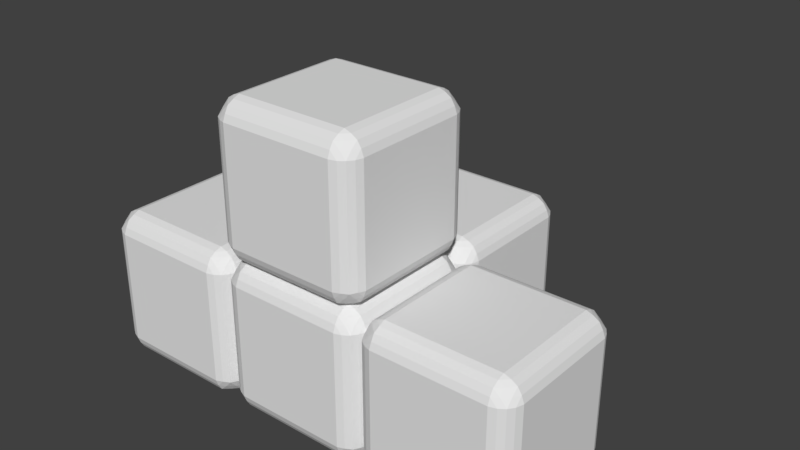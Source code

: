 # Source: m.blend  (saved by Blender 2.79.0; exported with 4.5.12 LTS)
import bpy
from mathutils import Matrix  # noqa: F401  (used for matrix-valued properties, if any)

bpy.ops.wm.read_factory_settings(use_empty=True)
scene = bpy.context.scene
scene.name = 'Scene'

# ---- collections
col_collection_1 = bpy.data.collections.new('Collection 1'); scene.collection.children.link(col_collection_1)

# ---- world
world_world = bpy.data.worlds.new('World'); scene.world = world_world
world_world.color = (0.05088, 0.05088, 0.05088)
world_world.use_sun_shadow = False
world_world.sun_shadow_jitter_overblur = 0.0
world_world.cycles.sampling_method = 'MANUAL'

# ---- meshes
me_plane_003 = bpy.data.meshes.new('Plane.003')
me_plane_003.from_pydata([(-0.7503, 1.0, -0.75), (0.7497, 1.0, -0.75), (-0.7503, 1.0, 0.75), (0.7497, 1.0, 0.75), (-1.0, -0.75, 0.75), (-1.0, -0.75, -0.75), (-1.0, 0.75, 0.75), (-1.0, 0.75, -0.75), (-0.7503, -1.0, -0.75), (0.7497, -1.0, -0.75), (-0.7503, -1.0, 0.75), (0.7497, -1.0, 0.75), (-0.7503, -0.75, 1.0), (0.7497, -0.75, 1.0), (-0.7503, 0.75, 1.0), (0.7497, 0.75, 1.0), (-0.8392, -0.75, 0.968), (0.8386, -0.75, 0.968), (-0.8392, 0.75, 0.968), (0.8386, 0.75, 0.968), (-0.919, -0.75, 0.9187), (0.9185, -0.75, 0.9187), (-0.919, 0.75, 0.9187), (0.9185, 0.75, 0.9187), (-0.7459, -0.968, 0.8389), (0.7497, -0.968, 0.8389), (-0.7459, 0.9679, 0.8389), (0.7497, 0.9679, 0.8389), (-0.7459, -0.8389, 0.968), (0.7497, -0.8389, 0.968), (-0.7459, 0.8389, 0.968), (0.7497, 0.8389, 0.968), (-0.7503, -0.9188, 0.9187), (0.7497, -0.9188, 0.9187), (-0.7503, 0.9187, 0.9187), (0.7497, 0.9187, 0.9187), (-0.9682, -0.75, 0.8389), (0.9677, -0.75, 0.8389), (-0.9682, 0.75, 0.8389), (0.9677, 0.75, 0.8389), (-0.7503, 0.75, -1.0), (0.7497, 0.75, -1.0), (-0.7503, -0.75, -1.0), (0.7497, -0.75, -1.0), (-0.8392, 0.75, -0.968), (0.8386, 0.75, -0.968), (-0.8392, -0.75, -0.968), (0.8386, -0.75, -0.968), (-0.919, 0.75, -0.9187), (0.9185, 0.75, -0.9187), (-0.919, -0.75, -0.9187), (0.9185, -0.75, -0.9187), (-0.7459, 0.9679, -0.8389), (0.7497, 0.9679, -0.8389), (-0.7459, -0.968, -0.8389), (0.7497, -0.968, -0.8389), (-0.7459, 0.8389, -0.968), (0.7497, 0.8389, -0.968), (-0.7459, -0.8389, -0.968), (0.7497, -0.8389, -0.968), (-0.7503, 0.9187, -0.9187), (0.7497, 0.9187, -0.9187), (-0.7503, -0.9188, -0.9187), (0.7497, -0.9188, -0.9187), (-0.9682, 0.75, -0.8389), (0.9677, 0.75, -0.8389), (-0.9682, -0.75, -0.8389), (0.9677, -0.75, -0.8389), (-0.8392, 0.9679, -0.7456), (-0.9682, 0.8389, 0.7456), (-0.8392, 0.9679, 0.7456), (-0.9682, 0.8389, -0.7456), (-0.919, 0.9187, -0.75), (-0.919, 0.9187, 0.75), (-0.9697, -0.8377, 0.7456), (-0.9205, -0.9175, 0.75), (-0.8392, -0.968, 0.7456), (-0.9682, -0.8389, -0.7456), (-0.919, -0.9188, -0.75), (-0.8392, -0.968, -0.7456), (0.8386, -0.968, -0.7456), (0.8386, -0.968, 0.7456), (0.9677, -0.8389, -0.7456), (0.9677, -0.8389, 0.7456), (0.9185, -0.9188, -0.75), (0.9185, -0.9188, 0.75), (0.9185, 0.9187, 0.75), (0.9185, 0.9187, -0.75), (0.8386, 0.9679, 0.7456), (0.8386, 0.9679, -0.7456), (0.9677, 0.8389, 0.7456), (0.9677, 0.8389, -0.7456), (-0.919, -0.8389, -0.8389), (-0.8392, -0.8389, 0.9187), (-0.919, -0.8389, 0.8389), (-0.8392, -0.9188, 0.8389), (-0.8392, -0.8389, -0.9187), (-0.8392, -0.9188, -0.8389), (0.8386, 0.8389, 0.9187), (0.8386, -0.8389, 0.9187), (-0.8392, 0.8389, 0.9187), (0.8386, -0.8389, -0.9187), (0.8386, 0.8389, -0.9187), (-0.8392, 0.8389, -0.9187), (-0.919, 0.8389, -0.8389), (-0.8392, 0.9187, -0.8389), (-0.8392, 0.9187, 0.8389), (-0.919, 0.8389, 0.8389), (0.8386, -0.9188, 0.8389), (0.9185, -0.8389, 0.8389), (0.8386, -0.9188, -0.8389), (0.9185, -0.8389, -0.8389), (0.8386, 0.9187, 0.8389), (0.9185, 0.8389, 0.8389), (0.8386, 0.9187, -0.8389), (0.9185, 0.8389, -0.8389), (3.0, -0.75, 0.75), (3.0, -0.75, -0.75), (3.0, 0.75, 0.75), (3.0, 0.75, -0.75), (0.9997, -0.75, 0.75), (0.9997, -0.75, -0.75), (0.9997, 0.75, 0.75), (0.9997, 0.75, -0.75), (1.25, -1.0, -0.75), (2.75, -1.0, -0.75), (1.25, -1.0, 0.75), (2.75, -1.0, 0.75), (1.161, -0.75, 0.968), (2.839, -0.75, 0.968), (1.161, 0.75, 0.968), (2.839, 0.75, 0.968), (1.081, -0.75, 0.9187), (2.918, -0.75, 0.9187), (1.081, 0.75, 0.9187), (2.918, 0.75, 0.9187), (1.254, -0.968, 0.8389), (2.75, -0.968, 0.8389), (1.254, 0.9679, 0.8389), (2.75, 0.9679, 0.8389), (1.254, -0.8389, 0.968), (2.75, -0.8389, 0.968), (1.254, 0.8389, 0.968), (2.75, 0.8389, 0.968), (1.25, -0.9188, 0.9187), (2.75, -0.9188, 0.9187), (1.25, 0.9187, 0.9187), (2.75, 0.9187, 0.9187), (1.032, -0.75, 0.8389), (2.968, -0.75, 0.8389), (1.032, 0.75, 0.8389), (2.968, 0.75, 0.8389), (1.25, 0.75, -1.0), (2.75, 0.75, -1.0), (1.25, -0.75, -1.0), (2.75, -0.75, -1.0), (1.161, 0.75, -0.968), (2.839, 0.75, -0.968), (1.161, -0.75, -0.968), (2.839, -0.75, -0.968), (1.081, 0.75, -0.9187), (2.918, 0.75, -0.9187), (1.081, -0.75, -0.9187), (2.918, -0.75, -0.9187), (1.254, 0.9679, -0.8389), (2.75, 0.9679, -0.8389), (1.254, -0.968, -0.8389), (2.75, -0.968, -0.8389), (1.254, 0.8389, -0.968), (2.75, 0.8389, -0.968), (1.254, -0.8389, -0.968), (2.75, -0.8389, -0.968), (1.25, 0.9187, -0.9187), (2.75, 0.9187, -0.9187), (1.25, -0.9188, -0.9187), (2.75, -0.9188, -0.9187), (1.032, 0.75, -0.8389), (2.968, 0.75, -0.8389), (1.032, -0.75, -0.8389), (2.968, -0.75, -0.8389), (1.161, 0.9679, -0.7456), (1.032, 0.8389, 0.7456), (1.161, 0.9679, 0.7456), (1.032, 0.8389, -0.7456), (1.081, 0.9187, -0.75), (1.081, 0.9187, 0.75), (1.03, -0.8377, 0.7456), (1.079, -0.9175, 0.75), (1.161, -0.968, 0.7456), (1.032, -0.8389, -0.7456), (1.081, -0.9188, -0.75), (1.161, -0.968, -0.7456), (2.839, -0.968, -0.7456), (2.839, -0.968, 0.7456), (2.968, -0.8389, -0.7456), (2.968, -0.8389, 0.7456), (2.918, -0.9188, -0.75), (2.918, -0.9188, 0.75), (2.918, 0.9187, 0.75), (2.918, 0.9187, -0.75), (2.839, 0.9679, 0.7456), (2.839, 0.9679, -0.7456), (2.968, 0.8389, 0.7456), (2.968, 0.8389, -0.7456), (1.081, -0.8389, -0.8389), (1.161, -0.8389, 0.9187), (1.081, -0.8389, 0.8389), (1.161, -0.9188, 0.8389), (1.161, -0.8389, -0.9187), (1.161, -0.9188, -0.8389), (2.839, 0.8389, 0.9187), (2.839, -0.8389, 0.9187), (1.161, 0.8389, 0.9187), (2.839, -0.8389, -0.9187), (2.839, 0.8389, -0.9187), (1.161, 0.8389, -0.9187), (1.081, 0.8389, -0.8389), (1.161, 0.9187, -0.8389), (1.161, 0.9187, 0.8389), (1.081, 0.8389, 0.8389), (2.839, -0.9188, 0.8389), (2.918, -0.8389, 0.8389), (2.839, -0.9188, -0.8389), (2.918, -0.8389, -0.8389), (2.839, 0.9187, 0.8389), (2.918, 0.8389, 0.8389), (2.839, 0.9187, -0.8389), (2.918, 0.8389, -0.8389), (3.25, 1.0, -0.75), (4.75, 1.0, -0.75), (3.25, 1.0, 0.75), (4.75, 1.0, 0.75), (5.0, -0.75, 0.75), (5.0, -0.75, -0.75), (5.0, 0.75, 0.75), (5.0, 0.75, -0.75), (3.25, -1.0, -0.75), (4.75, -1.0, -0.75), (3.25, -1.0, 0.75), (4.75, -1.0, 0.75), (3.25, -0.75, 1.0), (4.75, -0.75, 1.0), (3.25, 0.75, 1.0), (4.75, 0.75, 1.0), (3.161, -0.75, 0.968), (4.839, -0.75, 0.968), (3.161, 0.75, 0.968), (4.839, 0.75, 0.968), (3.081, -0.75, 0.9187), (4.918, -0.75, 0.9187), (3.081, 0.75, 0.9187), (4.918, 0.75, 0.9187), (3.254, -0.968, 0.8389), (4.75, -0.968, 0.8389), (3.254, 0.9679, 0.8389), (4.75, 0.9679, 0.8389), (3.254, -0.8389, 0.968), (4.75, -0.8389, 0.968), (3.254, 0.8389, 0.968), (4.75, 0.8389, 0.968), (3.25, -0.9188, 0.9187), (4.75, -0.9188, 0.9187), (3.25, 0.9187, 0.9187), (4.75, 0.9187, 0.9187), (3.032, -0.75, 0.8389), (4.968, -0.75, 0.8389), (3.032, 0.75, 0.8389), (4.968, 0.75, 0.8389), (3.25, 0.75, -1.0), (4.75, 0.75, -1.0), (3.25, -0.75, -1.0), (4.75, -0.75, -1.0), (3.161, 0.75, -0.968), (4.839, 0.75, -0.968), (3.161, -0.75, -0.968), (4.839, -0.75, -0.968), (3.081, 0.75, -0.9187), (4.918, 0.75, -0.9187), (3.081, -0.75, -0.9187), (4.918, -0.75, -0.9187), (3.254, 0.9679, -0.8389), (4.75, 0.9679, -0.8389), (3.254, -0.968, -0.8389), (4.75, -0.968, -0.8389), (3.254, 0.8389, -0.968), (4.75, 0.8389, -0.968), (3.254, -0.8389, -0.968), (4.75, -0.8389, -0.968), (3.25, 0.9187, -0.9187), (4.75, 0.9187, -0.9187), (3.25, -0.9188, -0.9187), (4.75, -0.9188, -0.9187), (3.032, 0.75, -0.8389), (4.968, 0.75, -0.8389), (3.032, -0.75, -0.8389), (4.968, -0.75, -0.8389), (3.161, 0.9679, -0.7456), (3.032, 0.8389, 0.7456), (3.161, 0.9679, 0.7456), (3.032, 0.8389, -0.7456), (3.081, 0.9187, -0.75), (3.081, 0.9187, 0.75), (3.03, -0.8377, 0.7456), (3.079, -0.9175, 0.75), (3.161, -0.968, 0.7456), (3.032, -0.8389, -0.7456), (3.081, -0.9188, -0.75), (3.161, -0.968, -0.7456), (4.839, -0.968, -0.7456), (4.839, -0.968, 0.7456), (4.968, -0.8389, -0.7456), (4.968, -0.8389, 0.7456), (4.918, -0.9188, -0.75), (4.918, -0.9188, 0.75), (4.918, 0.9187, 0.75), (4.918, 0.9187, -0.75), (4.839, 0.9679, 0.7456), (4.839, 0.9679, -0.7456), (4.968, 0.8389, 0.7456), (4.968, 0.8389, -0.7456), (3.081, -0.8389, -0.8389), (3.161, -0.8389, 0.9187), (3.081, -0.8389, 0.8389), (3.161, -0.9188, 0.8389), (3.161, -0.8389, -0.9187), (3.161, -0.9188, -0.8389), (4.839, 0.8389, 0.9187), (4.839, -0.8389, 0.9187), (3.161, 0.8389, 0.9187), (4.839, -0.8389, -0.9187), (4.839, 0.8389, -0.9187), (3.161, 0.8389, -0.9187), (3.081, 0.8389, -0.8389), (3.161, 0.9187, -0.8389), (3.161, 0.9187, 0.8389), (3.081, 0.8389, 0.8389), (4.839, -0.9188, 0.8389), (4.918, -0.8389, 0.8389), (4.839, -0.9188, -0.8389), (4.918, -0.8389, -0.8389), (4.839, 0.9187, 0.8389), (4.918, 0.8389, 0.8389), (4.839, 0.9187, -0.8389), (4.918, 0.8389, -0.8389), (1.25, 1.0, 1.25), (2.75, 1.0, 1.25), (1.25, 1.0, 2.75), (2.75, 1.0, 2.75), (3.0, -0.75, 2.75), (3.0, -0.75, 1.25), (3.0, 0.75, 2.75), (3.0, 0.75, 1.25), (0.9997, -0.75, 2.75), (0.9997, -0.75, 1.25), (0.9997, 0.75, 2.75), (0.9997, 0.75, 1.25), (1.25, -1.0, 1.25), (2.75, -1.0, 1.25), (1.25, -1.0, 2.75), (2.75, -1.0, 2.75), (1.25, -0.75, 3.0), (2.75, -0.75, 3.0), (1.25, 0.75, 3.0), (2.75, 0.75, 3.0), (1.161, -0.75, 2.968), (2.839, -0.75, 2.968), (1.161, 0.75, 2.968), (2.839, 0.75, 2.968), (1.081, -0.75, 2.919), (2.918, -0.75, 2.919), (1.081, 0.75, 2.919), (2.918, 0.75, 2.919), (1.254, -0.968, 2.839), (2.75, -0.968, 2.839), (1.254, 0.9679, 2.839), (2.75, 0.9679, 2.839), (1.254, -0.8389, 2.968), (2.75, -0.8389, 2.968), (1.254, 0.8389, 2.968), (2.75, 0.8389, 2.968), (1.25, -0.9188, 2.919), (2.75, -0.9188, 2.919), (1.25, 0.9187, 2.919), (2.75, 0.9187, 2.919), (1.032, -0.75, 2.839), (2.968, -0.75, 2.839), (1.032, 0.75, 2.839), (2.968, 0.75, 2.839), (1.25, 0.75, 1.0), (2.75, 0.75, 1.0), (1.25, -0.75, 1.0), (2.75, -0.75, 1.0), (1.161, 0.75, 1.032), (2.839, 0.75, 1.032), (1.161, -0.75, 1.032), (2.839, -0.75, 1.032), (1.081, 0.75, 1.081), (2.918, 0.75, 1.081), (1.081, -0.75, 1.081), (2.918, -0.75, 1.081), (1.254, 0.9679, 1.161), (2.75, 0.9679, 1.161), (1.254, -0.968, 1.161), (2.75, -0.968, 1.161), (1.254, 0.8389, 1.032), (2.75, 0.8389, 1.032), (1.254, -0.8389, 1.032), (2.75, -0.8389, 1.032), (1.25, 0.9187, 1.081), (2.75, 0.9187, 1.081), (1.25, -0.9188, 1.081), (2.75, -0.9188, 1.081), (1.032, 0.75, 1.161), (2.968, 0.75, 1.161), (1.032, -0.75, 1.161), (2.968, -0.75, 1.161), (1.161, 0.9679, 1.254), (1.032, 0.8389, 2.746), (1.161, 0.9679, 2.746), (1.032, 0.8389, 1.254), (1.081, 0.9187, 1.25), (1.081, 0.9187, 2.75), (1.03, -0.8377, 2.746), (1.079, -0.9175, 2.75), (1.161, -0.968, 2.746), (1.032, -0.8389, 1.254), (1.081, -0.9188, 1.25), (1.161, -0.968, 1.254), (2.839, -0.968, 1.254), (2.839, -0.968, 2.746), (2.968, -0.8389, 1.254), (2.968, -0.8389, 2.746), (2.918, -0.9188, 1.25), (2.918, -0.9188, 2.75), (2.918, 0.9187, 2.75), (2.918, 0.9187, 1.25), (2.839, 0.9679, 2.746), (2.839, 0.9679, 1.254), (2.968, 0.8389, 2.746), (2.968, 0.8389, 1.254), (1.081, -0.8389, 1.161), (1.161, -0.8389, 2.919), (1.081, -0.8389, 2.839), (1.161, -0.9188, 2.839), (1.161, -0.8389, 1.081), (1.161, -0.9188, 1.161), (2.839, 0.8389, 2.919), (2.839, -0.8389, 2.919), (1.161, 0.8389, 2.919), (2.839, -0.8389, 1.081), (2.839, 0.8389, 1.081), (1.161, 0.8389, 1.081), (1.081, 0.8389, 1.161), (1.161, 0.9187, 1.161), (1.161, 0.9187, 2.839), (1.081, 0.8389, 2.839), (2.839, -0.9188, 2.839), (2.918, -0.8389, 2.839), (2.839, -0.9188, 1.161), (2.918, -0.8389, 1.161), (2.839, 0.9187, 2.839), (2.918, 0.8389, 2.839), (2.839, 0.9187, 1.161), (2.918, 0.8389, 1.161), (1.25, 3.0, -0.75), (2.75, 3.0, -0.75), (1.25, 3.0, 0.75), (2.75, 3.0, 0.75), (3.0, 1.25, 0.75), (3.0, 1.25, -0.75), (3.0, 2.75, 0.75), (3.0, 2.75, -0.75), (0.9997, 1.25, 0.75), (0.9997, 1.25, -0.75), (0.9997, 2.75, 0.75), (0.9997, 2.75, -0.75), (1.25, 1.0, -0.75), (2.75, 1.0, -0.75), (1.25, 1.0, 0.75), (2.75, 1.0, 0.75), (1.25, 1.25, 1.0), (2.75, 1.25, 1.0), (1.25, 2.75, 1.0), (2.75, 2.75, 1.0), (1.161, 1.25, 0.968), (2.839, 1.25, 0.968), (1.161, 2.75, 0.968), (2.839, 2.75, 0.968), (1.081, 1.25, 0.9187), (2.918, 1.25, 0.9187), (1.081, 2.75, 0.9187), (2.918, 2.75, 0.9187), (1.254, 1.032, 0.8389), (2.75, 1.032, 0.8389), (1.254, 2.968, 0.8389), (2.75, 2.968, 0.8389), (1.254, 1.161, 0.968), (2.75, 1.161, 0.968), (1.254, 2.839, 0.968), (2.75, 2.839, 0.968), (1.25, 1.081, 0.9187), (2.75, 1.081, 0.9187), (1.25, 2.919, 0.9187), (2.75, 2.919, 0.9187), (1.032, 1.25, 0.8389), (2.968, 1.25, 0.8389), (1.032, 2.75, 0.8389), (2.968, 2.75, 0.8389), (1.25, 2.75, -1.0), (2.75, 2.75, -1.0), (1.25, 1.25, -1.0), (2.75, 1.25, -1.0), (1.161, 2.75, -0.968), (2.839, 2.75, -0.968), (1.161, 1.25, -0.968), (2.839, 1.25, -0.968), (1.081, 2.75, -0.9187), (2.918, 2.75, -0.9187), (1.081, 1.25, -0.9187), (2.918, 1.25, -0.9187), (1.254, 2.968, -0.8389), (2.75, 2.968, -0.8389), (1.254, 1.032, -0.8389), (2.75, 1.032, -0.8389), (1.254, 2.839, -0.968), (2.75, 2.839, -0.968), (1.254, 1.161, -0.968), (2.75, 1.161, -0.968), (1.25, 2.919, -0.9187), (2.75, 2.919, -0.9187), (1.25, 1.081, -0.9187), (2.75, 1.081, -0.9187), (1.032, 2.75, -0.8389), (2.968, 2.75, -0.8389), (1.032, 1.25, -0.8389), (2.968, 1.25, -0.8389), (1.161, 2.968, -0.7456), (1.032, 2.839, 0.7456), (1.161, 2.968, 0.7456), (1.032, 2.839, -0.7456), (1.081, 2.919, -0.75), (1.081, 2.919, 0.75), (1.03, 1.162, 0.7456), (1.079, 1.082, 0.75), (1.161, 1.032, 0.7456), (1.032, 1.161, -0.7456), (1.081, 1.081, -0.75), (1.161, 1.032, -0.7456), (2.839, 1.032, -0.7456), (2.839, 1.032, 0.7456), (2.968, 1.161, -0.7456), (2.968, 1.161, 0.7456), (2.918, 1.081, -0.75), (2.918, 1.081, 0.75), (2.918, 2.919, 0.75), (2.918, 2.919, -0.75), (2.839, 2.968, 0.7456), (2.839, 2.968, -0.7456), (2.968, 2.839, 0.7456), (2.968, 2.839, -0.7456), (1.081, 1.161, -0.8389), (1.161, 1.161, 0.9187), (1.081, 1.161, 0.8389), (1.161, 1.081, 0.8389), (1.161, 1.161, -0.9187), (1.161, 1.081, -0.8389), (2.839, 2.839, 0.9187), (2.839, 1.161, 0.9187), (1.161, 2.839, 0.9187), (2.839, 1.161, -0.9187), (2.839, 2.839, -0.9187), (1.161, 2.839, -0.9187), (1.081, 2.839, -0.8389), (1.161, 2.919, -0.8389), (1.161, 2.919, 0.8389), (1.081, 2.839, 0.8389), (2.839, 1.081, 0.8389), (2.918, 1.161, 0.8389), (2.839, 1.081, -0.8389), (2.918, 1.161, -0.8389), (2.839, 2.919, 0.8389), (2.918, 2.839, 0.8389), (2.839, 2.919, -0.8389), (2.918, 2.839, -0.8389)], [], [(0, 2, 3, 1), (4, 6, 7, 5), (8, 9, 11, 10), (12, 13, 15, 14), (15, 31, 30, 14), (17, 21, 23, 19), (26, 34, 35, 27), (12, 14, 18, 16), (18, 14, 30), (19, 31, 15), (17, 13, 29), (16, 28, 12), (13, 17, 19, 15), (12, 28, 29, 13), (30, 31, 35, 34), (32, 28, 93), (28, 32, 33, 29), (18, 22, 20, 16), (37, 39, 23, 21), (38, 36, 20, 22), (24, 25, 33, 32), (10, 11, 25, 24), (2, 26, 27, 3), (6, 4, 36, 38), (40, 41, 43, 42), (43, 59, 58, 42), (45, 49, 51, 47), (54, 62, 63, 55), (40, 42, 46, 44), (46, 42, 58), (47, 59, 43), (45, 41, 57), (44, 56, 40), (41, 45, 47, 43), (40, 56, 57, 41), (50, 92, 66), (56, 60, 61, 57), (46, 50, 48, 44), (65, 67, 51, 49), (66, 64, 48, 50), (52, 53, 61, 60), (58, 59, 63, 62), (8, 54, 55, 9), (5, 7, 64, 66), (0, 1, 53, 52), (26, 2, 70), (0, 68, 70, 2), (52, 68, 0), (71, 69, 73, 72), (68, 72, 73, 70), (6, 69, 71, 7), (38, 69, 6), (64, 7, 71), (4, 5, 77, 74), (10, 76, 79, 8), (76, 75, 78, 79), (77, 78, 75, 74), (5, 66, 77), (58, 96, 46), (77, 66, 92), (8, 79, 54), (36, 4, 74), (74, 94, 36), (24, 76, 10), (81, 80, 84, 85), (83, 85, 84, 82), (11, 9, 80, 81), (25, 11, 81), (55, 80, 9), (86, 90, 91, 87), (86, 87, 89, 88), (3, 88, 89, 1), (27, 88, 3), (53, 1, 89), (22, 18, 100), (30, 100, 18), (65, 123, 121, 67), (16, 20, 93), (16, 93, 28), (32, 95, 24), (20, 36, 94), (75, 94, 74), (76, 24, 95), (75, 76, 95), (93, 20, 94), (94, 75, 95), (32, 93, 95), (94, 95, 93), (78, 77, 92), (79, 78, 97), (62, 96, 58), (50, 46, 96), (92, 50, 96), (78, 92, 97), (79, 97, 54), (54, 97, 62), (62, 97, 96), (96, 97, 92), (80, 110, 84), (111, 82, 84), (47, 51, 101), (17, 99, 21), (37, 21, 109), (25, 108, 33), (35, 31, 98), (27, 35, 112), (23, 39, 113), (115, 87, 91), (114, 89, 87), (61, 102, 57), (34, 100, 30), (38, 22, 107), (34, 26, 106), (105, 72, 68), (104, 71, 72), (44, 48, 103), (107, 22, 100), (34, 106, 100), (100, 106, 107), (70, 106, 26), (73, 106, 70), (106, 73, 107), (73, 69, 107), (69, 38, 107), (44, 103, 56), (56, 103, 60), (68, 52, 105), (72, 105, 104), (71, 104, 64), (48, 64, 104), (103, 48, 104), (104, 105, 103), (52, 60, 105), (103, 105, 60), (57, 102, 45), (49, 45, 102), (91, 65, 115), (87, 115, 114), (89, 114, 53), (53, 114, 61), (61, 114, 102), (114, 115, 102), (49, 115, 65), (102, 115, 49), (90, 113, 39), (90, 86, 113), (31, 19, 98), (35, 98, 112), (88, 27, 112), (88, 112, 86), (113, 86, 112), (112, 98, 113), (113, 98, 23), (23, 98, 19), (17, 29, 99), (29, 33, 99), (108, 99, 33), (81, 108, 25), (85, 108, 81), (99, 109, 21), (83, 37, 109), (85, 83, 109), (108, 85, 109), (99, 108, 109), (82, 111, 67), (84, 110, 111), (80, 55, 110), (55, 63, 110), (47, 101, 59), (59, 101, 63), (110, 63, 101), (111, 110, 101), (101, 51, 111), (51, 67, 111), (478, 138, 139, 479), (117, 119, 292, 294), (124, 125, 127, 126), (390, 140, 141, 391), (129, 133, 135, 131), (138, 146, 147, 139), (143, 142, 388, 389), (142, 143, 147, 146), (144, 140, 205), (140, 144, 145, 141), (130, 134, 132, 128), (149, 151, 135, 133), (150, 148, 132, 134), (136, 137, 145, 144), (116, 118, 151, 149), (126, 127, 137, 136), (122, 120, 148, 150), (152, 153, 155, 154), (155, 171, 170, 154), (157, 161, 163, 159), (166, 174, 175, 167), (152, 154, 158, 156), (158, 154, 170), (159, 171, 155), (157, 153, 169), (156, 168, 152), (153, 157, 159, 155), (152, 168, 169, 153), (162, 204, 178), (168, 172, 173, 169), (158, 162, 160, 156), (177, 179, 163, 161), (178, 176, 160, 162), (164, 165, 173, 172), (170, 171, 175, 174), (119, 117, 179, 177), (124, 166, 167, 125), (121, 123, 176, 178), (201, 165, 477), (200, 479, 139), (478, 182, 138), (183, 181, 185, 184), (180, 184, 185, 182), (122, 181, 183, 123), (150, 181, 122), (176, 123, 183), (120, 121, 189, 186), (126, 188, 191, 124), (188, 187, 190, 191), (189, 190, 187, 186), (121, 178, 189), (170, 208, 158), (189, 178, 204), (124, 191, 166), (148, 120, 186), (186, 206, 148), (136, 188, 126), (193, 192, 196, 197), (195, 194, 117, 116), (195, 197, 196, 194), (127, 125, 192, 193), (137, 127, 193), (149, 195, 116), (179, 117, 194), (167, 192, 125), (198, 202, 203, 199), (198, 199, 201, 200), (180, 476, 164), (118, 119, 203, 202), (180, 182, 478, 476), (151, 118, 202), (165, 164, 476, 477), (134, 130, 212), (142, 212, 130), (177, 203, 119), (128, 132, 205), (128, 205, 140), (144, 207, 136), (132, 148, 206), (187, 206, 186), (188, 136, 207), (187, 188, 207), (205, 132, 206), (206, 187, 207), (144, 205, 207), (206, 207, 205), (190, 189, 204), (191, 190, 209), (174, 208, 170), (162, 158, 208), (204, 162, 208), (190, 204, 209), (191, 209, 166), (166, 209, 174), (174, 209, 208), (208, 209, 204), (192, 222, 196), (223, 194, 196), (159, 163, 213), (129, 211, 133), (149, 133, 221), (137, 220, 145), (147, 143, 210), (139, 147, 224), (135, 151, 225), (227, 199, 203), (226, 201, 199), (173, 214, 169), (146, 212, 142), (150, 134, 219), (146, 138, 218), (217, 184, 180), (216, 183, 184), (156, 160, 215), (219, 134, 212), (146, 218, 212), (212, 218, 219), (182, 218, 138), (185, 218, 182), (218, 185, 219), (185, 181, 219), (181, 150, 219), (156, 215, 168), (168, 215, 172), (180, 164, 217), (184, 217, 216), (183, 216, 176), (160, 176, 216), (215, 160, 216), (216, 217, 215), (164, 172, 217), (215, 217, 172), (169, 214, 157), (161, 157, 214), (203, 177, 227), (199, 227, 226), (201, 226, 165), (165, 226, 173), (173, 226, 214), (226, 227, 214), (161, 227, 177), (214, 227, 161), (202, 225, 151), (202, 198, 225), (143, 131, 210), (147, 210, 224), (200, 139, 224), (200, 224, 198), (225, 198, 224), (224, 210, 225), (225, 210, 135), (135, 210, 131), (129, 141, 211), (141, 145, 211), (220, 211, 145), (193, 220, 137), (197, 220, 193), (211, 221, 133), (195, 149, 221), (197, 195, 221), (220, 197, 221), (211, 220, 221), (194, 223, 179), (196, 222, 223), (192, 167, 222), (167, 175, 222), (159, 213, 171), (171, 213, 175), (222, 175, 213), (223, 222, 213), (213, 163, 223), (163, 179, 223), (82, 121, 120, 83), (82, 67, 121), (90, 122, 123, 91), (123, 65, 91), (37, 120, 122, 39), (90, 39, 122), (83, 120, 37), (228, 230, 231, 229), (232, 233, 235, 234), (236, 237, 239, 238), (240, 241, 243, 242), (243, 259, 258, 242), (245, 249, 251, 247), (254, 262, 263, 255), (240, 242, 246, 244), (246, 242, 258), (247, 259, 243), (245, 241, 257), (244, 256, 240), (241, 245, 247, 243), (240, 256, 257, 241), (258, 259, 263, 262), (260, 256, 321), (256, 260, 261, 257), (246, 250, 248, 244), (265, 267, 251, 249), (266, 264, 248, 250), (252, 253, 261, 260), (232, 234, 267, 265), (238, 239, 253, 252), (230, 254, 255, 231), (268, 269, 271, 270), (271, 287, 286, 270), (273, 277, 279, 275), (282, 290, 291, 283), (268, 270, 274, 272), (274, 270, 286), (275, 287, 271), (273, 269, 285), (272, 284, 268), (269, 273, 275, 271), (268, 284, 285, 269), (278, 320, 294), (284, 288, 289, 285), (274, 278, 276, 272), (293, 295, 279, 277), (294, 292, 276, 278), (280, 281, 289, 288), (286, 287, 291, 290), (235, 233, 295, 293), (236, 282, 283, 237), (266, 297, 118), (228, 229, 281, 280), (254, 230, 298), (228, 296, 298, 230), (280, 296, 228), (299, 297, 301, 300), (296, 300, 301, 298), (299, 292, 119), (305, 117, 294), (302, 264, 116), (117, 305, 302, 116), (238, 304, 307, 236), (304, 303, 306, 307), (305, 306, 303, 302), (118, 116, 264, 266), (286, 324, 274), (305, 294, 320), (236, 307, 282), (118, 297, 299, 119), (302, 322, 264), (252, 304, 238), (309, 308, 312, 313), (311, 310, 233, 232), (311, 313, 312, 310), (239, 237, 308, 309), (253, 239, 309), (265, 311, 232), (295, 233, 310), (283, 308, 237), (314, 318, 319, 315), (314, 315, 317, 316), (231, 316, 317, 229), (234, 235, 319, 318), (255, 316, 231), (267, 234, 318), (281, 229, 317), (250, 246, 328), (258, 328, 246), (293, 319, 235), (244, 248, 321), (244, 321, 256), (260, 323, 252), (248, 264, 322), (303, 322, 302), (304, 252, 323), (303, 304, 323), (321, 248, 322), (322, 303, 323), (260, 321, 323), (322, 323, 321), (306, 305, 320), (307, 306, 325), (290, 324, 286), (278, 274, 324), (320, 278, 324), (306, 320, 325), (307, 325, 282), (282, 325, 290), (290, 325, 324), (324, 325, 320), (308, 338, 312), (339, 310, 312), (275, 279, 329), (245, 327, 249), (265, 249, 337), (253, 336, 261), (263, 259, 326), (255, 263, 340), (251, 267, 341), (343, 315, 319), (342, 317, 315), (289, 330, 285), (262, 328, 258), (266, 250, 335), (262, 254, 334), (333, 300, 296), (332, 299, 300), (272, 276, 331), (335, 250, 328), (262, 334, 328), (328, 334, 335), (298, 334, 254), (301, 334, 298), (334, 301, 335), (301, 297, 335), (297, 266, 335), (272, 331, 284), (284, 331, 288), (296, 280, 333), (300, 333, 332), (299, 332, 292), (276, 292, 332), (331, 276, 332), (332, 333, 331), (280, 288, 333), (331, 333, 288), (285, 330, 273), (277, 273, 330), (319, 293, 343), (315, 343, 342), (317, 342, 281), (281, 342, 289), (289, 342, 330), (342, 343, 330), (277, 343, 293), (330, 343, 277), (318, 341, 267), (318, 314, 341), (259, 247, 326), (263, 326, 340), (316, 255, 340), (316, 340, 314), (341, 314, 340), (340, 326, 341), (341, 326, 251), (251, 326, 247), (245, 257, 327), (257, 261, 327), (336, 327, 261), (309, 336, 253), (313, 336, 309), (327, 337, 249), (311, 265, 337), (313, 311, 337), (336, 313, 337), (327, 336, 337), (310, 339, 295), (312, 338, 339), (308, 283, 338), (283, 291, 338), (275, 329, 287), (287, 329, 291), (338, 291, 329), (339, 338, 329), (329, 279, 339), (279, 295, 339), (344, 346, 347, 345), (348, 349, 351, 350), (352, 354, 355, 353), (356, 357, 359, 358), (360, 361, 363, 362), (363, 379, 378, 362), (365, 369, 371, 367), (374, 382, 383, 375), (360, 362, 366, 364), (366, 362, 378), (367, 379, 363), (365, 361, 377), (364, 376, 360), (361, 365, 367, 363), (360, 376, 377, 361), (378, 379, 383, 382), (380, 376, 441), (376, 380, 381, 377), (366, 370, 368, 364), (385, 387, 371, 369), (386, 384, 368, 370), (372, 373, 381, 380), (348, 350, 387, 385), (358, 359, 373, 372), (346, 374, 375, 347), (354, 352, 384, 386), (390, 388, 130, 128), (391, 407, 406, 390), (393, 397, 399, 395), (402, 410, 411, 403), (388, 390, 394, 392), (394, 390, 406), (395, 407, 391), (393, 389, 405), (392, 404, 388), (389, 393, 395, 391), (388, 404, 405, 389), (398, 440, 414), (404, 408, 409, 405), (394, 398, 396, 392), (413, 415, 399, 397), (414, 412, 396, 398), (400, 401, 409, 408), (406, 407, 411, 410), (351, 349, 415, 413), (356, 402, 403, 357), (353, 355, 412, 414), (344, 345, 401, 400), (374, 346, 418), (344, 416, 418, 346), (400, 416, 344), (419, 417, 421, 420), (416, 420, 421, 418), (354, 417, 419, 355), (386, 417, 354), (412, 355, 419), (352, 353, 425, 422), (358, 424, 427, 356), (424, 423, 426, 427), (425, 426, 423, 422), (353, 414, 425), (406, 444, 394), (425, 414, 440), (356, 427, 402), (384, 352, 422), (422, 442, 384), (372, 424, 358), (429, 428, 432, 433), (431, 430, 349, 348), (431, 433, 432, 430), (359, 357, 428, 429), (373, 359, 429), (385, 431, 348), (415, 349, 430), (403, 428, 357), (434, 438, 439, 435), (434, 435, 437, 436), (347, 436, 437, 345), (350, 351, 439, 438), (375, 436, 347), (387, 350, 438), (401, 345, 437), (370, 366, 448), (378, 448, 366), (413, 439, 351), (364, 368, 441), (364, 441, 376), (380, 443, 372), (368, 384, 442), (423, 442, 422), (424, 372, 443), (423, 424, 443), (441, 368, 442), (442, 423, 443), (380, 441, 443), (442, 443, 441), (426, 425, 440), (427, 426, 445), (410, 444, 406), (398, 394, 444), (440, 398, 444), (426, 440, 445), (427, 445, 402), (402, 445, 410), (410, 445, 444), (444, 445, 440), (428, 458, 432), (459, 430, 432), (395, 399, 449), (365, 447, 369), (385, 369, 457), (373, 456, 381), (383, 379, 446), (375, 383, 460), (371, 387, 461), (463, 435, 439), (462, 437, 435), (409, 450, 405), (382, 448, 378), (386, 370, 455), (382, 374, 454), (453, 420, 416), (452, 419, 420), (392, 396, 451), (455, 370, 448), (382, 454, 448), (448, 454, 455), (418, 454, 374), (421, 454, 418), (454, 421, 455), (421, 417, 455), (417, 386, 455), (392, 451, 404), (404, 451, 408), (416, 400, 453), (420, 453, 452), (419, 452, 412), (396, 412, 452), (451, 396, 452), (452, 453, 451), (400, 408, 453), (451, 453, 408), (405, 450, 393), (397, 393, 450), (439, 413, 463), (435, 463, 462), (437, 462, 401), (401, 462, 409), (409, 462, 450), (462, 463, 450), (397, 463, 413), (450, 463, 397), (438, 461, 387), (438, 434, 461), (379, 367, 446), (383, 446, 460), (436, 375, 460), (436, 460, 434), (461, 434, 460), (460, 446, 461), (461, 446, 371), (371, 446, 367), (365, 377, 447), (377, 381, 447), (456, 447, 381), (429, 456, 373), (433, 456, 429), (447, 457, 369), (431, 385, 457), (433, 431, 457), (456, 433, 457), (447, 456, 457), (430, 459, 415), (432, 458, 459), (428, 403, 458), (403, 411, 458), (395, 449, 407), (407, 449, 411), (458, 411, 449), (459, 458, 449), (449, 399, 459), (399, 415, 459), (464, 466, 467, 465), (468, 469, 471, 470), (472, 474, 475, 473), (479, 200, 201, 477), (480, 481, 483, 482), (483, 499, 498, 482), (485, 489, 491, 487), (494, 502, 503, 495), (480, 482, 486, 484), (486, 482, 498), (487, 499, 483), (485, 481, 497), (484, 496, 480), (481, 485, 487, 483), (480, 496, 497, 481), (498, 499, 503, 502), (500, 496, 561), (496, 500, 501, 497), (486, 490, 488, 484), (505, 507, 491, 489), (506, 504, 488, 490), (492, 493, 501, 500), (468, 470, 507, 505), (478, 479, 493, 492), (466, 494, 495, 467), (474, 472, 504, 506), (508, 509, 511, 510), (511, 527, 526, 510), (513, 517, 519, 515), (522, 530, 531, 523), (508, 510, 514, 512), (514, 510, 526), (515, 527, 511), (513, 509, 525), (512, 524, 508), (509, 513, 515, 511), (508, 524, 525, 509), (518, 560, 534), (524, 528, 529, 525), (514, 518, 516, 512), (533, 535, 519, 517), (534, 532, 516, 518), (520, 521, 529, 528), (526, 527, 531, 530), (471, 469, 535, 533), (476, 522, 523, 477), (473, 475, 532, 534), (464, 465, 521, 520), (494, 466, 538), (464, 536, 538, 466), (520, 536, 464), (539, 537, 541, 540), (536, 540, 541, 538), (474, 537, 539, 475), (506, 537, 474), (532, 475, 539), (472, 473, 545, 542), (478, 544, 547, 476), (544, 543, 546, 547), (545, 546, 543, 542), (473, 534, 545), (526, 564, 514), (545, 534, 560), (476, 547, 522), (504, 472, 542), (542, 562, 504), (492, 544, 478), (549, 548, 552, 553), (551, 550, 469, 468), (551, 553, 552, 550), (479, 477, 548, 549), (493, 479, 549), (505, 551, 468), (535, 469, 550), (523, 548, 477), (554, 558, 559, 555), (554, 555, 557, 556), (467, 556, 557, 465), (470, 471, 559, 558), (495, 556, 467), (507, 470, 558), (521, 465, 557), (490, 486, 568), (498, 568, 486), (533, 559, 471), (484, 488, 561), (484, 561, 496), (500, 563, 492), (488, 504, 562), (543, 562, 542), (544, 492, 563), (543, 544, 563), (561, 488, 562), (562, 543, 563), (500, 561, 563), (562, 563, 561), (546, 545, 560), (547, 546, 565), (530, 564, 526), (518, 514, 564), (560, 518, 564), (546, 560, 565), (547, 565, 522), (522, 565, 530), (530, 565, 564), (564, 565, 560), (548, 578, 552), (579, 550, 552), (515, 519, 569), (485, 567, 489), (505, 489, 577), (493, 576, 501), (503, 499, 566), (495, 503, 580), (491, 507, 581), (583, 555, 559), (582, 557, 555), (529, 570, 525), (502, 568, 498), (506, 490, 575), (502, 494, 574), (573, 540, 536), (572, 539, 540), (512, 516, 571), (575, 490, 568), (502, 574, 568), (568, 574, 575), (538, 574, 494), (541, 574, 538), (574, 541, 575), (541, 537, 575), (537, 506, 575), (512, 571, 524), (524, 571, 528), (536, 520, 573), (540, 573, 572), (539, 572, 532), (516, 532, 572), (571, 516, 572), (572, 573, 571), (520, 528, 573), (571, 573, 528), (525, 570, 513), (517, 513, 570), (559, 533, 583), (555, 583, 582), (557, 582, 521), (521, 582, 529), (529, 582, 570), (582, 583, 570), (517, 583, 533), (570, 583, 517), (558, 581, 507), (558, 554, 581), (499, 487, 566), (503, 566, 580), (556, 495, 580), (556, 580, 554), (581, 554, 580), (580, 566, 581), (581, 566, 491), (491, 566, 487), (485, 497, 567), (497, 501, 567), (576, 567, 501), (549, 576, 493), (553, 576, 549), (567, 577, 489), (551, 505, 577), (553, 551, 577), (576, 553, 577), (567, 576, 577), (550, 579, 535), (552, 578, 579), (548, 523, 578), (523, 531, 578), (515, 569, 527), (527, 569, 531), (578, 531, 569), (579, 578, 569), (569, 519, 579), (519, 535, 579), (129, 131, 389, 391), (391, 141, 129), (128, 140, 390), (130, 388, 142), (131, 143, 389)])
me_plane_003.use_remesh_preserve_volume = False
me_plane_003.use_remesh_preserve_attributes = False
me_plane_003.use_mirror_vertex_groups = False
me_plane_003.update()

# ---- objects
ob_box = bpy.data.objects.new('Box', me_plane_003)

# ---- transforms, parenting, visibility, modifiers, constraints
ob_box.location = (0.0, 0.0, 0.0)
ob_box.lineart.crease_threshold = 0.0

# ---- collection membership
col_collection_1.objects.link(ob_box)

# ---- scene / render settings (as saved in the file)
scene.frame_start = 1; scene.frame_end = 250; scene.frame_set(0)
scene.render.engine = 'BLENDER_EEVEE_NEXT'
scene.render.resolution_percentage = 50
scene.render.dither_intensity = 0.0
scene.cycles.use_denoising = False
scene.cycles.samples = 128
scene.cycles.sampling_pattern = 'TABULATED_SOBOL'
scene.cycles.use_adaptive_sampling = False
scene.cycles.use_light_tree = False
scene.cycles.blur_glossy = 0.0
scene.cycles.sample_clamp_indirect = 0.0
scene.view_settings.view_transform = 'Standard'
bpy.context.view_layer.update()

# ---- added for rendering (the .blend has no active camera and no usable light): camera, sun
cam_auto = bpy.data.cameras.new('AutoCamera')
cam_auto.lens = 50.0
cam_auto.sensor_width = 36.0
cam_auto.clip_end = 1000.0
ob_auto_camera = bpy.data.objects.new('AutoCamera', cam_auto)
scene.collection.objects.link(ob_auto_camera)
ob_auto_camera.location = (9.62933, -8.15554, 7.10368)
ob_auto_camera.rotation_euler = (1.09748, -7.21219e-08, 0.694738)
scene.camera = ob_auto_camera
light_auto_sun = bpy.data.lights.new('AutoSun', 'SUN')
light_auto_sun.energy = 3.0
light_auto_sun.angle = 0.0523599
ob_auto_sun = bpy.data.objects.new('AutoSun', light_auto_sun)
scene.collection.objects.link(ob_auto_sun)
ob_auto_sun.rotation_euler = (0.872665, 0.174533, 0.523599)
bpy.context.view_layer.update()
